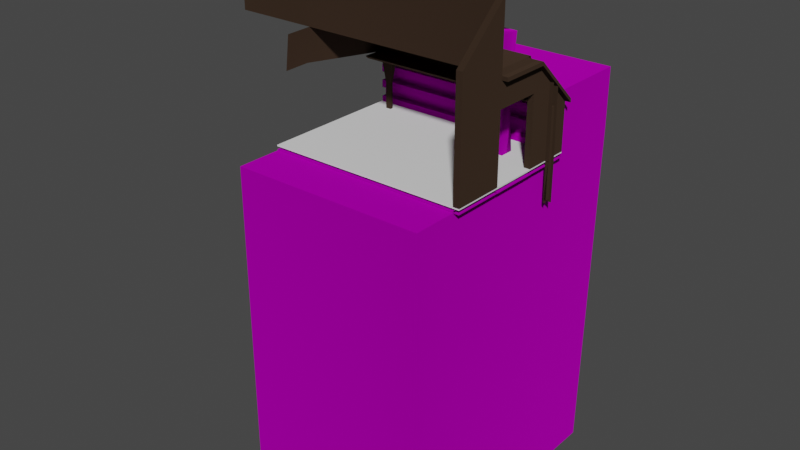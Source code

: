 # Source: FarmOut.blend  (saved by Blender 3.4.6; exported with 4.5.12 LTS)
import bpy
from mathutils import Matrix  # noqa: F401  (used for matrix-valued properties, if any)

bpy.ops.wm.read_factory_settings(use_empty=True)
scene = bpy.context.scene
scene.name = 'Scene'

# ---- collections
col_collection = bpy.data.collections.new('Collection'); scene.collection.children.link(col_collection)

# ---- images (referenced by path relative to the original .blend; pixels are not part of the script)
import os
ASSET_DIR = os.environ.get("B2B_ASSET_DIR", "")  # directory of the original .blend (textures are referenced by path, not embedded)
HERE = os.path.dirname(os.path.abspath(__file__))  # packed textures are extracted next to this script under _unpacked/

def load_image(name, relpath, width, height, colorspace="sRGB"):
    """Load a texture the original file referenced (path relative to the .blend, or extracted next to this script)."""
    p = next((c for c in (os.path.join(HERE, relpath), os.path.join(ASSET_DIR, relpath)) if relpath and os.path.exists(c)), "")
    if p:
        img = bpy.data.images.load(p, check_existing=True)
        img.name = name
    else:  # same state as the original file: an image datablock whose file is absent (Cycles renders it pink)
        img = bpy.data.images.new(name, width, height)
        img.source = "FILE"
        img.filepath = "//" + (relpath or name)
    img.colorspace_settings.name = colorspace
    return img
img_brick_wall_texture_jpg = load_image('brick-wall-texture.jpg', 'brick-wall-texture.jpg', 1024, 1024, 'sRGB')
img_img_4002_jpg = load_image('IMG_4002.JPG', 'IMG_4002.JPG', 1024, 1024, 'sRGB')
img_img_4002_jpg_001 = load_image('IMG_4002.JPG.001', 'IMG_4002.JPG', 1024, 1024, 'sRGB')

# ---- materials (node trees are filled in below, after node groups)
mat_material_002 = bpy.data.materials.new('Material.002')
mat_material_002.use_transparent_shadow = False
mat_material = bpy.data.materials.new('Material')
mat_material.alpha_threshold = 0.0
mat_material.use_transparent_shadow = False
mat_material.roughness = 0.5
mat_material.line_color = (0.0, 0.0, 0.0, 1.0)
mat_material_001 = bpy.data.materials.new('Material.001')
mat_material_001.use_transparent_shadow = False
mat_material_003 = bpy.data.materials.new('Material.003')
mat_material_003.use_transparent_shadow = False

# ---- material node trees
mat_material_002.use_nodes = True; mat_material_002.node_tree.nodes.clear()
_N = mat_material_002.node_tree.nodes; _L = mat_material_002.node_tree.links
n0 = _N.new('ShaderNodeOutputMaterial'); n0.name = 'Material Output'; n0.location = (300, 300)
n1 = _N.new('ShaderNodeTexImage'); n1.name = 'Image Texture'; n1.location = (-300, 420)
n1.image = img_brick_wall_texture_jpg
n1.projection_blend = 1.0
n2 = _N.new('ShaderNodeBsdfPrincipled'); n2.name = 'Principled BSDF'; n2.location = (-137, 267)
n2.distribution = 'GGX'
n2.subsurface_method = 'RANDOM_WALK_SKIN'
n2.inputs[1].default_value = 1.0
n2.inputs[2].default_value = 1.0
n2.inputs[3].default_value = 1.45
n2.inputs[11].default_value = 1.01
n2.inputs[13].default_value = 1.0
n2.inputs[27].default_value = (0.0, 0.0, 0.0, 1.0)
n2.inputs[28].default_value = 1.0
_L.new(n2.outputs[0], n0.inputs[0])
_L.new(n1.outputs[0], n2.inputs[0])
n0.is_active_output = True
mat_material.use_nodes = True; mat_material.node_tree.nodes.clear()
_N = mat_material.node_tree.nodes; _L = mat_material.node_tree.links
n0 = _N.new('ShaderNodeOutputMaterial'); n0.name = 'Material Output'; n0.location = (300, 300)
n1 = _N.new('ShaderNodeBsdfPrincipled'); n1.name = 'Principled BSDF'; n1.location = (10, 300)
n1.distribution = 'GGX'
n1.subsurface_method = 'RANDOM_WALK_SKIN'
n1.inputs[0].default_value = (0.1118, 0.07003, 0.04626, 1.0)
n1.inputs[1].default_value = 1.0
n1.inputs[2].default_value = 1.0
n1.inputs[3].default_value = 1.45
n1.inputs[13].default_value = 1.0
n1.inputs[27].default_value = (0.0, 0.0, 0.0, 1.0)
n1.inputs[28].default_value = 1.0
_L.new(n1.outputs[0], n0.inputs[0])
n0.is_active_output = True
mat_material_001.use_nodes = True; mat_material_001.node_tree.nodes.clear()
_N = mat_material_001.node_tree.nodes; _L = mat_material_001.node_tree.links
n0 = _N.new('ShaderNodeBsdfPrincipled'); n0.name = 'Principled BSDF'; n0.location = (10, 300)
n0.distribution = 'GGX'
n0.subsurface_method = 'RANDOM_WALK_SKIN'
n0.inputs[1].default_value = 1.0
n0.inputs[2].default_value = 1.0
n0.inputs[3].default_value = 1.45
n0.inputs[13].default_value = 0.0
n0.inputs[27].default_value = (0.0, 0.0, 0.0, 1.0)
n0.inputs[28].default_value = 1.0
n1 = _N.new('ShaderNodeOutputMaterial'); n1.name = 'Material Output'; n1.location = (300, 300)
n2 = _N.new('ShaderNodeTexImage'); n2.name = 'Image Texture'; n2.location = (-321, 183)
n2.image = img_img_4002_jpg
_L.new(n0.outputs[0], n1.inputs[0])
_L.new(n2.outputs[0], n0.inputs[0])
n1.is_active_output = True
mat_material_003.use_nodes = True; mat_material_003.node_tree.nodes.clear()
_N = mat_material_003.node_tree.nodes; _L = mat_material_003.node_tree.links
n0 = _N.new('ShaderNodeBsdfPrincipled'); n0.name = 'Principled BSDF'; n0.location = (10, 300)
n0.distribution = 'GGX'
n0.subsurface_method = 'RANDOM_WALK_SKIN'
n0.inputs[1].default_value = 1.0
n0.inputs[2].default_value = 1.0
n0.inputs[3].default_value = 1.45
n0.inputs[13].default_value = 0.0
n0.inputs[27].default_value = (0.0, 0.0, 0.0, 1.0)
n0.inputs[28].default_value = 1.0
n1 = _N.new('ShaderNodeOutputMaterial'); n1.name = 'Material Output'; n1.location = (300, 300)
n2 = _N.new('ShaderNodeTexImage'); n2.name = 'Image Texture'; n2.location = (-321, 183)
n2.image = img_img_4002_jpg_001
_L.new(n0.outputs[0], n1.inputs[0])
_L.new(n2.outputs[0], n0.inputs[0])
n1.is_active_output = True

# ---- world
world_world = bpy.data.worlds.new('World'); scene.world = world_world
world_world.use_nodes = True; world_world.node_tree.nodes.clear()
_N = world_world.node_tree.nodes; _L = world_world.node_tree.links
n0 = _N.new('ShaderNodeOutputWorld'); n0.name = 'World Output'; n0.location = (300, 300)
n1 = _N.new('ShaderNodeBackground'); n1.name = 'Background'; n1.location = (10, 300)
n1.inputs[0].default_value = (0.05088, 0.05088, 0.05088, 1.0)
_L.new(n1.outputs[0], n0.inputs[0])
n0.is_active_output = True
world_world.color = (0.05088, 0.05088, 0.05088)
world_world.use_sun_shadow = False
world_world.sun_shadow_jitter_overblur = 0.0

# ---- meshes
me_cube_001 = bpy.data.meshes.new('Cube.001')
me_cube_001.from_pydata([(-4.476, -0.03029, 2.313), (-4.476, 0.03029, 2.313), (-4.476, -0.03029, -4.476), (-4.476, 0.03029, -4.476), (4.476, -0.03029, 2.313), (4.476, 0.03029, 2.313), (4.476, -0.03029, -4.476), (4.476, 0.03029, -4.476), (-4.476, 0.03029, -4.654), (-4.476, -0.03029, -4.654), (4.476, -0.03029, -4.654), (4.476, 0.03029, -4.654), (4.476, 0.03029, -0.04868), (4.476, -0.03029, -0.04766), (4.476, 0.03029, -2.209), (4.476, -0.03029, -2.209), (4.757, 0.03029, -4.476), (4.757, -0.03029, -4.476), (4.757, -0.03029, -2.209), (4.757, 0.03029, -0.04868), (4.757, 0.03029, 2.313), (4.757, -0.03029, 2.313), (4.757, -0.03029, -0.04766), (4.757, 0.03029, -2.209), (4.766, 0.03029, -2.209), (4.766, 0.03029, -0.04868), (4.766, -0.03029, -0.04766), (4.766, -0.03029, -2.209)], [], [(0, 1, 3, 2), (7, 6, 10, 11), (4, 5, 1, 0), (2, 6, 15, 13, 4, 0), (7, 3, 1, 5, 12, 14), (9, 8, 11, 10), (6, 2, 9, 10), (2, 3, 8, 9), (13, 12, 19, 22), (13, 15, 27, 26), (17, 16, 23, 18), (22, 19, 20, 21), (6, 7, 16, 17), (14, 15, 18, 23), (5, 4, 21, 20), (4, 13, 22, 21), (15, 6, 17, 18), (27, 24, 25, 26), (12, 13, 26, 25), (14, 12, 25, 24), (15, 14, 24, 27)])
_uv = me_cube_001.uv_layers.new(name='UVMap')
_uv.uv.foreach_set('vector', [-3.728, 1.522, -3.715, -0.5892, -1.604, -0.5753, -1.618, 1.535, 0.5068, -0.5615, 0.493, 1.549, 0.493, 1.549, 0.5068, -0.5615, 2.604, 1.563, 2.618, -0.5476, 4.728, -0.5337, 4.714, 1.577, 0.4791, 3.66, 0.493, 1.549, 1.198, 1.554, 1.87, 1.558, 2.604, 1.563, 2.59, 3.674, 0.5068, -0.5615, 0.5207, -2.672, 2.631, -2.658, 2.618, -0.5476, 1.883, -0.5524, 1.211, -0.5568, -1.618, 1.535, -1.604, -0.5753, 0.5068, -0.5615, 0.493, 1.549, 0.493, 1.549, 0.4791, 3.66, 0.4791, 3.66, 0.493, 1.549, -1.618, 1.535, -1.604, -0.5753, -1.604, -0.5753, -1.618, 1.535, 1.87, 1.558, 1.883, -0.5524, 1.883, -0.5524, 1.87, 1.558, 1.87, 1.558, 1.198, 1.554, 1.198, 1.554, 1.87, 1.558, 0.493, 1.549, 0.5068, -0.5615, 1.211, -0.5568, 1.198, 1.554, 1.87, 1.558, 1.883, -0.5524, 2.618, -0.5476, 2.604, 1.563, 0.493, 1.549, 0.5068, -0.5615, 0.5068, -0.5615, 0.493, 1.549, 1.211, -0.5568, 1.198, 1.554, 1.198, 1.554, 1.211, -0.5568, 2.618, -0.5476, 2.604, 1.563, 2.604, 1.563, 2.618, -0.5476, 2.604, 1.563, 1.87, 1.558, 1.87, 1.558, 2.604, 1.563, 1.198, 1.554, 0.493, 1.549, 0.493, 1.549, 1.198, 1.554, 1.198, 1.554, 1.211, -0.5568, 1.883, -0.5524, 1.87, 1.558, 1.883, -0.5524, 1.87, 1.558, 1.87, 1.558, 1.883, -0.5524, 1.211, -0.5568, 1.883, -0.5524, 1.883, -0.5524, 1.211, -0.5568, 1.198, 1.554, 1.211, -0.5568, 1.211, -0.5568, 1.198, 1.554])
me_cube_001.update()
me_cube_002 = bpy.data.meshes.new('Cube.002')
me_cube_002.from_pydata([(2.523, -0.1628, -2.6), (2.523, 5.002, -2.6), (2.523, -0.1628, -3.253), (2.523, 5.002, -3.253), (3.176, -0.1628, -2.6), (3.176, 5.002, -2.6), (3.176, -0.1628, -3.253), (3.176, 5.002, -3.253), (2.646, 2.42, -2.724), (2.646, 2.42, -3.13), (3.052, 2.42, -3.13), (3.052, 2.42, -2.724)], [], [(8, 1, 3, 9), (9, 3, 7, 10), (10, 7, 5, 11), (11, 5, 1, 8), (2, 6, 4, 0), (7, 3, 1, 5), (4, 11, 8, 0), (6, 10, 11, 4), (2, 9, 10, 6), (0, 8, 9, 2)])
me_cube_002.polygons.foreach_set('use_smooth', [True] * 10)
_uv = me_cube_002.uv_layers.new(name='UVMap')
_uv.uv.foreach_set('vector', [1.667, 0.484, 1.669, 1.143, 1.085, 1.147, 1.083, 0.4881, 1.083, 0.4881, 1.085, 1.147, 0.5021, 1.151, 0.5001, 0.4921, 0.5001, 0.4921, 0.5021, 1.151, -0.08107, 1.155, -0.08311, 0.4962, -0.08311, 0.4962, -0.08107, 1.155, -0.6643, 1.159, -0.6663, 0.5003, 0.494, -1.484, 0.4981, -0.1664, -0.08514, -0.1624, -0.08921, -1.48, 0.5021, 1.151, 0.5062, 2.468, -0.07701, 2.472, -0.08107, 1.155, -0.08514, -0.1624, -0.08311, 0.4962, -0.6663, 0.5003, -0.6684, -0.1583, 0.4981, -0.1664, 0.5001, 0.4921, -0.08311, 0.4962, -0.08514, -0.1624, 1.081, -0.1705, 1.083, 0.4881, 0.5001, 0.4921, 0.4981, -0.1664, 1.665, -0.1746, 1.667, 0.484, 1.083, 0.4881, 1.081, -0.1705])
me_cube_002.materials.append(mat_material_002)
me_cube_002.update()
me_cube_003 = bpy.data.meshes.new('Cube.003')
me_cube_003.from_pydata([(4.476, 0.03029, 2.313), (4.476, 0.03029, -4.476), (-4.476, 4.463, -2.113), (4.23, 4.463, -2.113), (-4.476, 4.463, -2.291), (4.476, 4.463, -2.291), (4.476, 0.03029, -0.04868), (4.476, 0.03029, -2.209), (4.757, 0.03029, -4.476), (4.757, 0.03029, -0.04868), (4.757, 0.03029, 2.313), (4.757, 0.03029, -2.209), (4.476, 7.341, -0.04868), (4.476, 5.2, 2.313), (4.476, 4.41, -2.324), (4.23, 4.41, -2.209), (4.757, 7.341, -0.04868), (4.757, 5.2, 2.313), (4.757, 4.41, -2.324), (4.757, 4.41, -2.209), (-4.476, 2.246, -4.476), (-4.476, 2.246, -4.654), (4.476, 2.246, -4.654), (4.476, 2.246, -4.476), (4.757, 2.22, -2.209), (4.476, 2.22, -2.209), (4.476, 2.348, -4.476), (4.757, 2.348, -4.476), (4.476, 2.22, 2.313), (4.476, 2.22, -0.04868), (4.757, 2.22, 2.313), (4.757, 2.22, -0.04868), (-4.476, 4.525, -2.113), (4.476, 4.525, -2.113), (-4.476, 4.525, -2.291), (4.476, 4.525, -2.291), (-4.476, 4.463, 0.008725), (4.23, 4.463, 0.008725), (-4.476, 4.525, 0.008725), (4.476, 4.525, 0.008725), (4.476, 3.129, -2.209), (4.757, 3.131, -2.209), (4.757, 4.41, -0.05004), (4.23, 4.41, -0.05004), (4.757, 3.131, -0.05004), (4.476, 3.129, -0.05004), (-4.476, 3.355, -3.295), (4.476, 3.355, -3.473), (-4.476, 3.355, -3.473), (4.476, 3.355, -3.295), (-4.476, 2.8, -4.063), (4.476, 2.8, -3.885), (-4.476, 2.8, -3.885), (4.476, 2.8, -4.063), (-4.476, 2.523, -4.359), (4.476, 2.523, -4.181), (-4.476, 2.523, -4.181), (4.476, 2.523, -4.359), (-4.476, 2.385, -4.506), (4.476, 2.385, -4.328), (-4.476, 2.385, -4.328), (4.476, 2.385, -4.506), (4.476, 2.385, -3.152), (4.476, 2.246, -3.299), (-4.476, 2.246, -3.299), (-4.476, 2.385, -3.152), (-4.476, 2.246, -3.888), (-4.476, 2.385, -3.74), (4.476, 2.246, -3.888), (4.476, 2.385, -3.74), (-4.476, 2.246, -3.593), (4.476, 2.246, -3.593), (4.476, 2.385, -3.446), (-4.476, 2.385, -3.446), (0.0, 4.463, -2.113), (0.0, 4.463, -2.291), (0.0, 2.246, -4.654), (0.0, 2.246, -4.476), (0.0, 4.525, -2.113), (0.0, 4.525, -2.291), (0.0, 4.463, 0.008725), (0.0, 4.525, 0.008725), (0.0, 3.355, -3.473), (0.0, 3.355, -3.295), (0.0, 2.8, -3.885), (0.0, 2.8, -4.063), (0.0, 2.523, -4.359), (0.0, 2.523, -4.181), (0.0, 2.385, -4.328), (0.0, 2.385, -4.506), (0.0, 2.246, -3.299), (0.0, 2.385, -3.152), (0.0, 2.385, -3.74), (0.0, 2.246, -3.888), (0.0, 2.385, -3.446), (0.0, 2.246, -3.593), (-2.238, 2.246, -4.476), (-2.238, 3.355, -3.295), (-2.238, 2.8, -3.885), (-2.238, 2.523, -4.181), (-2.238, 2.385, -4.328), (-2.238, 2.246, -3.299), (-2.238, 2.385, -3.152), (-2.238, 2.246, -3.888), (-2.238, 2.246, -3.593), (-2.238, 4.463, -2.113), (-2.238, 4.463, -2.291), (-2.238, 2.246, -4.654), (-2.238, 4.525, -2.113), (-2.238, 4.525, -2.291), (-2.238, 4.463, 0.008725), (-2.238, 4.525, 0.008725), (-2.238, 3.355, -3.473), (-2.238, 2.8, -4.063), (-2.238, 2.523, -4.359), (-2.238, 2.385, -4.506), (-2.238, 2.385, -3.74), (-2.238, 2.385, -3.446), (-3.367, 2.246, -4.476), (-3.367, 3.355, -3.295), (-3.367, 2.8, -3.885), (-3.367, 2.523, -4.181), (-3.367, 2.385, -4.328), (-3.367, 2.246, -3.299), (-3.367, 2.385, -3.152), (-3.367, 2.246, -3.888), (-3.367, 2.246, -3.593), (-3.367, 4.463, -2.113), (-3.367, 4.463, -2.291), (-3.367, 2.246, -4.654), (-3.367, 4.525, -2.113), (-3.367, 4.525, -2.291), (-3.367, 4.463, 0.008725), (-3.367, 4.525, 0.008725), (-3.367, 3.355, -3.473), (-3.367, 2.8, -4.063), (-3.367, 2.523, -4.359), (-3.367, 2.385, -4.506), (-3.367, 2.385, -3.74), (-3.367, 2.385, -3.446), (-3.921, 2.246, -4.476), (-3.921, 3.355, -3.295), (-3.921, 2.8, -3.885), (-3.921, 2.523, -4.181), (-3.921, 2.385, -4.328), (-3.921, 2.246, -3.299), (-3.921, 2.385, -3.152), (-3.921, 2.246, -3.888), (-3.921, 2.246, -3.593), (-3.921, 4.463, -2.113), (-3.921, 4.463, -2.291), (-3.921, 2.246, -4.654), (-3.921, 4.525, -2.113), (-3.921, 4.525, -2.291), (-3.921, 4.463, 0.008725), (-3.921, 4.525, 0.008725), (-3.921, 3.355, -3.473), (-3.921, 2.8, -4.063), (-3.921, 2.523, -4.359), (-3.921, 2.385, -4.506), (-3.921, 2.385, -3.74), (-3.921, 2.385, -3.446), (-3.517, 1.224, -3.808), (-3.517, 1.224, -3.673), (-3.771, 1.224, -3.808), (-3.771, 1.224, -3.673), (-3.517, -0.0109, -3.808), (-3.517, -0.0109, -3.673), (-3.771, -0.0109, -3.808), (-3.771, -0.0109, -3.673), (0.0, 4.463, 0.2006), (4.23, 4.463, 0.2006), (0.0, 4.525, 0.2006), (4.476, 4.525, 0.2006), (-4.476, 4.525, 0.2006), (-4.476, 4.463, 0.2006), (-2.238, 4.463, 0.2006), (-2.238, 4.525, 0.2006), (-3.367, 4.463, 0.2006), (-3.367, 4.525, 0.2006), (-3.921, 4.463, 0.2006), (-3.921, 4.525, 0.2006), (0.0, 7.192, 0.008725), (4.476, 7.192, 0.008725), (-2.238, 7.192, 0.008725), (-3.921, 7.192, 0.2006), (-3.921, 7.192, 0.008725), (-3.367, 7.192, 0.008725), (-4.476, 7.192, 0.008725), (-4.476, 7.192, 0.2006), (0.0, 7.192, 0.2006), (4.476, 7.192, 0.2006), (-2.238, 7.192, 0.2006), (-3.367, 7.192, 0.2006), (-8.216, 4.463, -2.291), (-8.216, 4.463, -2.113), (-8.216, 3.355, -3.295), (-8.216, 4.525, -2.291), (-8.216, 4.525, -2.113), (-8.216, 4.525, 0.008725), (-8.216, 4.463, 0.008725), (-8.216, 3.355, -3.473), (-8.216, 4.525, 0.2006), (-8.216, 4.463, 0.2006), (-8.216, 7.192, 0.2006), (-8.216, 7.192, 0.008725), (-4.476, 2.286, -4.513), (-4.476, 2.995, 0.3859), (-4.476, 4.439, 1.407), (-4.476, 2.971, 1.592), (5.014, 4.41, -2.324), (5.014, 4.41, -2.209), (5.014, 2.348, -4.476), (5.014, 4.41, -0.05004), (5.014, 4.242, -2.324), (5.014, 4.242, -2.209), (5.014, 2.18, -4.476), (5.014, 4.242, -0.05004), (4.752, 4.242, -2.324), (4.752, 4.242, -2.209), (4.752, 2.18, -4.476), (4.752, 4.242, -0.05004), (5.014, 3.137, -3.477), (5.014, 3.334, -3.272), (5.014, 3.308, -3.474), (5.014, 3.504, -3.269), (4.757, 2.292, -3.493), (4.757, 2.281, -3.259), (4.757, 0.03029, -3.535), (4.757, 0.03029, -3.29), (4.997, 2.292, -3.493), (4.928, 2.281, -3.259), (4.997, 0.03029, -3.535), (4.928, 0.03029, -3.29), (4.757, 3.337, -3.493), (4.757, 3.325, -3.286), (4.997, 3.337, -3.493), (4.928, 3.325, -3.286), (4.882, 2.292, -3.493), (4.882, 2.281, -3.286), (4.882, 0.03029, -3.535), (4.882, 0.03029, -3.318), (4.757, -1.7, -3.535), (4.757, -1.7, -3.318), (4.882, -1.7, -3.535), (4.882, -1.7, -3.318), (4.757, -1.811, -3.535), (4.757, -1.811, -3.318), (4.997, -1.811, -3.535), (4.882, -1.811, -3.318)], [(12, 42), (16, 39)], [(25, 24, 41, 40), (3, 5, 35, 33), (49, 47, 5, 3), (83, 49, 3, 74), (156, 48, 4, 150), (29, 28, 13, 12), (12, 13, 17, 16), (14, 15, 19, 18), (28, 30, 17, 13), (31, 29, 12, 16), (26, 25, 40, 15, 14), (24, 227, 226, 27, 18, 19, 41), (30, 31, 16, 17), (27, 26, 14, 18), (8, 1, 26, 27), (11, 229, 227, 24), (1, 7, 25, 26), (7, 11, 24, 25), (10, 9, 31, 30), (9, 6, 29, 31), (0, 10, 30, 28), (6, 0, 28, 29), (78, 33, 35, 79), (74, 3, 37, 80), (36, 175, 203, 200), (150, 4, 34, 153), (179, 177, 192, 193), (3, 33, 39, 37), (2, 36, 200, 195), (152, 32, 38, 155), (19, 15, 43, 42), (45, 44, 42, 43), (40, 41, 44, 45), (15, 40, 45, 43), (41, 19, 42, 44), (43, 37, 3, 15), (42, 39, 33, 19), (15, 33, 19), (12, 39, 42, 16), (157, 50, 48, 156), (84, 51, 49, 83), (51, 53, 47, 49), (46, 2, 195, 196), (55, 57, 53, 51), (87, 55, 51, 84), (158, 54, 50, 157), (159, 58, 54, 158), (88, 59, 55, 87), (59, 61, 57, 55), (189, 188, 205, 204), (174, 189, 204, 202), (23, 22, 61, 59), (73, 70, 64, 65), (151, 21, 58, 159), (90, 63, 62, 91), (95, 71, 63, 90), (71, 72, 62, 63), (161, 73, 65, 146), (144, 60, 67, 160), (23, 59, 69, 68), (77, 23, 68, 93), (60, 20, 66, 67), (160, 67, 73, 161), (68, 69, 72, 71), (93, 68, 71, 95), (67, 66, 70, 73), (103, 93, 95, 104), (69, 92, 94, 72), (96, 77, 93, 103), (59, 88, 92, 69), (72, 94, 91, 62), (104, 95, 90, 101), (101, 90, 91, 102), (22, 76, 89, 61), (100, 88, 87, 99), (61, 89, 86, 57), (57, 86, 85, 53), (99, 87, 84, 98), (98, 84, 83, 97), (53, 85, 82, 47), (33, 78, 81, 39), (172, 173, 191, 190), (5, 75, 79, 35), (105, 74, 80, 110), (108, 78, 79, 109), (47, 82, 75, 5), (97, 83, 74, 105), (119, 97, 105, 127), (130, 108, 109, 131), (127, 105, 110, 132), (154, 132, 178, 180), (120, 98, 97, 119), (121, 99, 98, 120), (122, 100, 99, 121), (123, 101, 102, 124), (126, 104, 101, 123), (118, 96, 103, 125), (125, 103, 104, 126), (92, 116, 117, 94), (88, 100, 116, 92), (94, 117, 102, 91), (76, 107, 115, 89), (89, 115, 114, 86), (86, 114, 113, 85), (85, 113, 112, 82), (78, 108, 111, 81), (75, 106, 109, 79), (82, 112, 106, 75), (126, 148, 165, 163), (140, 118, 125, 147), (148, 126, 123, 145), (145, 123, 124, 146), (144, 122, 121, 143), (143, 121, 120, 142), (142, 120, 119, 141), (39, 81, 182, 183), (149, 127, 132, 154), (152, 130, 131, 153), (141, 119, 127, 149), (116, 138, 139, 117), (100, 122, 138, 116), (117, 139, 124, 102), (107, 129, 137, 115), (115, 137, 136, 114), (114, 136, 135, 113), (113, 135, 134, 112), (108, 130, 133, 111), (106, 128, 131, 109), (112, 134, 128, 106), (46, 141, 149, 2), (32, 152, 153, 34), (2, 149, 154, 36), (80, 37, 171, 170), (52, 142, 141, 46), (56, 143, 142, 52), (60, 144, 143, 56), (64, 145, 146, 65), (70, 148, 145, 64), (20, 140, 147, 66), (66, 147, 148, 70), (138, 160, 161, 139), (122, 144, 160, 138), (139, 161, 146, 124), (129, 151, 159, 137), (137, 159, 158, 136), (136, 158, 157, 135), (135, 157, 156, 134), (130, 152, 155, 133), (128, 150, 153, 131), (134, 156, 150, 128), (165, 164, 168, 169), (147, 125, 162, 164), (125, 126, 163, 162), (148, 147, 164, 165), (168, 166, 167, 169), (164, 162, 166, 168), (163, 165, 169, 167), (162, 163, 167, 166), (170, 171, 173, 172), (176, 170, 172, 177), (178, 176, 177, 179), (180, 178, 179, 181), (175, 180, 181, 174), (132, 110, 176, 178), (110, 80, 170, 176), (37, 39, 173, 171), (36, 154, 180, 175), (181, 179, 193, 185), (174, 181, 185, 189), (32, 34, 197, 198), (187, 186, 185, 193), (183, 182, 190, 191), (186, 188, 189, 185), (184, 187, 193, 192), (182, 184, 192, 190), (133, 155, 186, 187), (177, 172, 190, 192), (173, 39, 183, 191), (111, 133, 187, 184), (81, 111, 184, 182), (155, 38, 188, 186), (201, 196, 195, 194), (194, 195, 198, 197), (198, 195, 200, 199), (199, 200, 203, 202), (199, 202, 204, 205), (34, 4, 194, 197), (38, 32, 198, 199), (188, 38, 199, 205), (4, 48, 201, 194), (175, 174, 202, 203), (58, 21, 20, 60, 56, 52, 46, 48, 50, 54), (196, 201, 48, 46), (52, 46, 2, 36, 175, 60, 56), (60, 175, 207, 206), (207, 175, 208, 209), (42, 19, 211, 213), (27, 18, 210, 225, 224, 212), (19, 18, 210, 211), (213, 217, 215, 211), (212, 224, 222, 216), (211, 215, 214, 210), (217, 221, 219, 215), (216, 222, 223, 214, 218, 220), (215, 219, 218, 214), (213, 42, 221, 217), (212, 216, 220, 27), (222, 224, 225, 223), (223, 225, 210, 214), (228, 226, 238, 240), (226, 228, 8, 27), (228, 232, 230, 226), (229, 233, 231, 227), (231, 237, 235, 227), (230, 236, 234, 226), (239, 241, 240, 238), (241, 229, 243, 245), (226, 227, 239, 238), (227, 229, 241, 239), (243, 242, 244, 245), (229, 228, 242, 243), (228, 240, 244, 242), (240, 241, 245, 244), (241, 229, 247, 249), (228, 246, 248, 232)])
_uv = me_cube_003.uv_layers.new(name='UVMap')
_uv.uv.foreach_set('vector', [0.8017, 0.5575, 0.8017, 0.5575, 0.8017, 0.5575, 0.8017, 0.5575, 0.4807, 0.5554, 0.4807, 0.5554, 0.4807, 0.5554, 0.4807, 0.5554, 0.4807, 0.5554, 0.4807, 0.5554, 0.4807, 0.5554, 0.4807, 0.5554, 0.4838, 0.07453, 0.4807, 0.5554, 0.4807, 0.5554, 0.4838, 0.07453, -0.4215, 0.5495, -0.4811, 0.5491, -0.4811, 0.5491, -0.4215, 0.5495, 1.108, 0.5595, 1.442, 0.5617, 1.442, 0.5617, 1.108, 0.5595, 1.108, 0.5595, 1.442, 0.5617, 1.442, 0.5617, 1.108, 0.5595, 0.4807, 0.5554, 0.8017, 0.5575, 0.8017, 0.5575, 0.4807, 0.5554, 1.442, 0.5617, 1.442, 0.5617, 1.442, 0.5617, 1.442, 0.5617, 1.108, 0.5595, 1.108, 0.5595, 1.108, 0.5595, 1.108, 0.5595, 0.4807, 0.5554, 0.8017, 0.5575, 0.8017, 0.5575, 0.8017, 0.5575, 0.4807, 0.5554, 0.8017, 0.5575, 0.6492, 0.5565, 0.62, 0.5563, 0.4807, 0.5554, 0.4807, 0.5554, 0.8017, 0.5575, 0.8017, 0.5575, 1.442, 0.5617, 1.108, 0.5595, 1.108, 0.5595, 1.442, 0.5617, 0.4807, 0.5554, 0.4807, 0.5554, 0.4807, 0.5554, 0.4807, 0.5554, 0.4807, 0.5554, 0.4807, 0.5554, 0.4807, 0.5554, 0.4807, 0.5554, 0.8017, 0.5575, 0.6448, 0.5565, 0.6492, 0.5565, 0.8017, 0.5575, 0.4807, 0.5554, 0.8017, 0.5575, 0.8017, 0.5575, 0.4807, 0.5554, 0.8017, 0.5575, 0.8017, 0.5575, 0.8017, 0.5575, 0.8017, 0.5575, 1.442, 0.5617, 1.108, 0.5595, 1.108, 0.5595, 1.442, 0.5617, 1.108, 0.5595, 1.108, 0.5595, 1.108, 0.5595, 1.108, 0.5595, 1.442, 0.5617, 1.442, 0.5617, 1.442, 0.5617, 1.442, 0.5617, 1.108, 0.5595, 1.442, 0.5617, 1.442, 0.5617, 1.108, 0.5595, 0.4838, 0.07453, 0.4807, 0.5554, 0.4807, 0.5554, 0.4838, 0.07453, 0.4838, 0.07453, 0.4807, 0.5554, 0.4807, 0.5554, 0.4838, 0.07453, 0.487, -0.4063, 0.487, -0.4063, 0.487, -0.4063, 0.487, -0.4063, -0.4215, 0.5495, -0.4811, 0.5491, -0.4811, 0.5491, -0.4215, 0.5495, 0.4862, -0.2872, 0.4854, -0.1659, 0.4854, -0.1659, 0.4862, -0.2872, 0.4807, 0.5554, 0.4807, 0.5554, 0.4807, 0.5554, 0.4807, 0.5554, 0.487, -0.4063, 0.487, -0.4063, 0.487, -0.4063, 0.487, -0.4063, 0.4866, -0.3468, 0.487, -0.4063, 0.487, -0.4063, 0.4866, -0.3468, 0.8017, 0.5575, 0.8017, 0.5575, 0.8017, 0.5575, 0.8017, 0.5575, 0.8017, 0.5575, 0.8017, 0.5575, 0.8017, 0.5575, 0.8017, 0.5575, 0.8017, 0.5575, 0.8017, 0.5575, 0.8017, 0.5575, 0.8017, 0.5575, 0.8017, 0.5575, 0.8017, 0.5575, 0.8017, 0.5575, 0.8017, 0.5575, 0.8017, 0.5575, 0.8017, 0.5575, 0.8017, 0.5575, 0.8017, 0.5575, 0.8017, 0.5575, 0.4807, 0.5554, 0.4807, 0.5554, 0.8017, 0.5575, 0.8017, 0.5575, 0.4807, 0.5554, 0.4807, 0.5554, 0.8017, 0.5575, 0.8017, 0.5575, 0.4807, 0.5554, 0.8017, 0.5575, 1.108, 0.5595, 0.4807, 0.5554, 0.8017, 0.5575, 1.108, 0.5595, -0.4215, 0.5495, -0.4811, 0.5491, -0.4811, 0.5491, -0.4215, 0.5495, 0.4838, 0.07453, 0.4807, 0.5554, 0.4807, 0.5554, 0.4838, 0.07453, 0.4807, 0.5554, 0.4807, 0.5554, 0.4807, 0.5554, 0.4807, 0.5554, 0.487, -0.4063, 0.487, -0.4063, 0.487, -0.4063, 0.487, -0.4063, 0.4807, 0.5554, 0.4807, 0.5554, 0.4807, 0.5554, 0.4807, 0.5554, 0.4838, 0.07453, 0.4807, 0.5554, 0.4807, 0.5554, 0.4838, 0.07453, -0.4215, 0.5495, -0.4811, 0.5491, -0.4811, 0.5491, -0.4215, 0.5495, -0.4215, 0.5495, -0.4811, 0.5491, -0.4811, 0.5491, -0.4215, 0.5495, 0.4838, 0.07453, 0.4807, 0.5554, 0.4807, 0.5554, 0.4838, 0.07453, 0.4807, 0.5554, 0.4807, 0.5554, 0.4807, 0.5554, 0.4807, 0.5554, 0.487, -0.4063, 0.487, -0.4063, 0.487, -0.4063, 0.487, -0.4063, 0.487, -0.4063, 0.487, -0.4063, 0.487, -0.4063, 0.487, -0.4063, 0.4807, 0.5554, 0.4807, 0.5554, 0.4807, 0.5554, 0.4807, 0.5554, -0.4811, 0.5491, -0.4811, 0.5491, -0.4811, 0.5491, -0.4811, 0.5491, -0.4215, 0.5495, -0.4811, 0.5491, -0.4811, 0.5491, -0.4215, 0.5495, 0.4838, 0.07453, 0.4807, 0.5554, 0.4807, 0.5554, 0.4838, 0.07453, 0.0, 0.0, 0.0, 0.0, 0.0, 0.0, 0.0, 0.0, 0.4807, 0.5554, 0.4807, 0.5554, 0.4807, 0.5554, 0.4807, 0.5554, 0.4866, -0.3468, 0.487, -0.4063, 0.487, -0.4063, 0.4866, -0.3468, 0.4866, -0.3468, 0.487, -0.4063, 0.487, -0.4063, 0.4866, -0.3468, 0.4807, 0.5554, 0.4807, 0.5554, 0.4807, 0.5554, 0.4807, 0.5554, 0.0, 0.0, 0.0, 0.0, 0.0, 0.0, 0.0, 0.0, -0.4811, 0.5491, -0.4811, 0.5491, -0.4811, 0.5491, -0.4811, 0.5491, 0.4866, -0.3468, 0.487, -0.4063, 0.487, -0.4063, 0.4866, -0.3468, 0.4807, 0.5554, 0.4807, 0.5554, 0.4807, 0.5554, 0.4807, 0.5554, 0.0, 0.0, 0.0, 0.0, 0.0, 0.0, 0.0, 0.0, -0.4811, 0.5491, -0.4811, 0.5491, -0.4811, 0.5491, -0.4811, 0.5491, 0.0, 0.0, 0.0, 0.0, 0.0, 0.0, 0.0, 0.0, 0.4807, 0.5554, 0.4838, 0.07453, 0.4838, 0.07453, 0.4807, 0.5554, 0.0, 0.0, 0.0, 0.0, 0.0, 0.0, 0.0, 0.0, 0.4807, 0.5554, 0.4838, 0.07453, 0.4838, 0.07453, 0.4807, 0.5554, 0.4807, 0.5554, 0.4838, 0.07453, 0.4838, 0.07453, 0.4807, 0.5554, 0.0, 0.0, 0.0, 0.0, 0.0, 0.0, 0.0, 0.0, 0.4854, -0.1659, 0.4838, 0.07453, 0.4838, 0.07453, 0.4854, -0.1659, 0.4807, 0.5554, -0.0002013, 0.5522, -0.0002014, 0.5522, 0.4807, 0.5554, 0.4854, -0.1659, 0.4838, 0.07453, 0.4838, 0.07453, 0.4854, -0.1659, 0.4807, 0.5554, -0.0002014, 0.5522, -0.0002013, 0.5522, 0.4807, 0.5554, 0.4807, 0.5554, -0.0002013, 0.5522, -0.0002014, 0.5522, 0.4807, 0.5554, 0.4854, -0.1659, 0.4838, 0.07453, 0.4838, 0.07453, 0.4854, -0.1659, 0.4854, -0.1659, 0.4838, 0.07453, 0.4838, 0.07453, 0.4854, -0.1659, 0.4807, 0.5554, -0.0002014, 0.5522, -0.0002013, 0.5522, 0.4807, 0.5554, 0.4807, 0.5554, 0.4838, 0.07453, 0.4838, 0.07453, 0.4807, 0.5554, 0.4838, 0.07453, 0.4807, 0.5554, 0.4807, 0.5554, 0.4838, 0.07453, 0.4807, 0.5554, -0.0002013, 0.5522, -0.0002013, 0.5522, 0.4807, 0.5554, 0.4854, -0.1659, 0.4838, 0.07453, 0.4838, 0.07453, 0.4854, -0.1659, 0.4854, -0.1659, 0.4838, 0.07453, 0.4838, 0.07453, 0.4854, -0.1659, 0.4807, 0.5554, -0.0002013, 0.5522, -0.0002013, 0.5522, 0.4807, 0.5554, 0.4854, -0.1659, 0.4838, 0.07453, 0.4838, 0.07453, 0.4854, -0.1659, 0.4862, -0.2872, 0.4854, -0.1659, 0.4854, -0.1659, 0.4862, -0.2872, 0.4862, -0.2872, 0.4854, -0.1659, 0.4854, -0.1659, 0.4862, -0.2872, 0.4862, -0.2872, 0.4854, -0.1659, 0.4854, -0.1659, 0.4862, -0.2872, 0.4866, -0.3468, 0.4862, -0.2872, 0.4862, -0.2872, 0.4866, -0.3468, 0.4862, -0.2872, 0.4854, -0.1659, 0.4854, -0.1659, 0.4862, -0.2872, 0.4862, -0.2872, 0.4854, -0.1659, 0.4854, -0.1659, 0.4862, -0.2872, 0.4862, -0.2872, 0.4854, -0.1659, 0.4854, -0.1659, 0.4862, -0.2872, 0.4862, -0.2872, 0.4854, -0.1659, 0.4854, -0.1659, 0.4862, -0.2872, 0.0, 0.0, 0.0, 0.0, 0.0, 0.0, 0.0, 0.0, 0.0, 0.0, 0.0, 0.0, 0.0, 0.0, 0.0, 0.0, 0.0, 0.0, 0.0, 0.0, 0.0, 0.0, 0.0, 0.0, 0.4838, 0.07453, 0.4854, -0.1659, 0.4854, -0.1659, 0.4838, 0.07453, 0.4838, 0.07453, 0.4854, -0.1659, 0.4854, -0.1659, 0.4838, 0.07453, 0.4838, 0.07453, 0.4854, -0.1659, 0.4854, -0.1659, 0.4838, 0.07453, -0.0002013, 0.5522, -0.2406, 0.5507, -0.2406, 0.5507, -0.0002014, 0.5522, -0.0002014, 0.5522, -0.2406, 0.5507, -0.2406, 0.5507, -0.0002013, 0.5522, -0.0002013, 0.5522, -0.2406, 0.5507, -0.2406, 0.5507, -0.0002014, 0.5522, -0.0002014, 0.5522, -0.2406, 0.5507, -0.2406, 0.5507, -0.0002013, 0.5522, 0.4838, 0.07453, 0.4854, -0.1659, 0.4854, -0.1659, 0.4838, 0.07453, -0.0002013, 0.5522, -0.2406, 0.5507, -0.2406, 0.5507, -0.0002013, 0.5522, -0.0002013, 0.5522, -0.2406, 0.5507, -0.2406, 0.5507, -0.0002013, 0.5522, 0.0, 0.0, 0.0, 0.0, 0.0, 0.0, 0.0, 0.0, 0.0, 0.0, 0.0, 0.0, 0.0, 0.0, 0.0, 0.0, 0.0, 0.0, 0.0, 0.0, 0.0, 0.0, 0.0, 0.0, 0.4866, -0.3468, 0.4862, -0.2872, 0.4862, -0.2872, 0.4866, -0.3468, 0.4866, -0.3468, 0.4862, -0.2872, 0.4862, -0.2872, 0.4866, -0.3468, 0.4866, -0.3468, 0.4862, -0.2872, 0.4862, -0.2872, 0.4866, -0.3468, 0.4866, -0.3468, 0.4862, -0.2872, 0.4862, -0.2872, 0.4866, -0.3468, 0.4807, 0.5554, 0.4838, 0.07453, 0.4838, 0.07453, 0.4807, 0.5554, 0.4866, -0.3468, 0.4862, -0.2872, 0.4862, -0.2872, 0.4866, -0.3468, 0.4866, -0.3468, 0.4862, -0.2872, 0.4862, -0.2872, 0.4866, -0.3468, 0.4866, -0.3468, 0.4862, -0.2872, 0.4862, -0.2872, 0.4866, -0.3468, 0.4854, -0.1659, 0.4862, -0.2872, 0.4862, -0.2872, 0.4854, -0.1659, 0.4854, -0.1659, 0.4862, -0.2872, 0.4862, -0.2872, 0.4854, -0.1659, 0.4854, -0.1659, 0.4862, -0.2872, 0.4862, -0.2872, 0.4854, -0.1659, -0.2406, 0.5507, -0.3619, 0.5499, -0.3619, 0.5499, -0.2406, 0.5507, -0.2406, 0.5507, -0.3619, 0.5499, -0.3619, 0.5499, -0.2406, 0.5507, -0.2406, 0.5507, -0.3619, 0.5499, -0.3619, 0.5499, -0.2406, 0.5507, -0.2406, 0.5507, -0.3619, 0.5499, -0.3619, 0.5499, -0.2406, 0.5507, 0.4854, -0.1659, 0.4862, -0.2872, 0.4862, -0.2872, 0.4854, -0.1659, -0.2406, 0.5507, -0.3619, 0.5499, -0.3619, 0.5499, -0.2406, 0.5507, -0.2406, 0.5507, -0.3619, 0.5499, -0.3619, 0.5499, -0.2406, 0.5507, 0.487, -0.4063, 0.4866, -0.3468, 0.4866, -0.3468, 0.487, -0.4063, 0.487, -0.4063, 0.4866, -0.3468, 0.4866, -0.3468, 0.487, -0.4063, 0.487, -0.4063, 0.4866, -0.3468, 0.4866, -0.3468, 0.487, -0.4063, 0.4838, 0.07453, 0.4807, 0.5554, 0.4807, 0.5554, 0.4838, 0.07453, 0.487, -0.4063, 0.4866, -0.3468, 0.4866, -0.3468, 0.487, -0.4063, 0.487, -0.4063, 0.4866, -0.3468, 0.4866, -0.3468, 0.487, -0.4063, 0.487, -0.4063, 0.4866, -0.3468, 0.4866, -0.3468, 0.487, -0.4063, 0.487, -0.4063, 0.4866, -0.3468, 0.4866, -0.3468, 0.487, -0.4063, 0.0, 0.0, 0.0, 0.0, 0.0, 0.0, 0.0, 0.0, 0.0, 0.0, 0.0, 0.0, 0.0, 0.0, 0.0, 0.0, 0.0, 0.0, 0.0, 0.0, 0.0, 0.0, 0.0, 0.0, 0.4862, -0.2872, 0.4866, -0.3468, 0.4866, -0.3468, 0.4862, -0.2872, 0.4862, -0.2872, 0.4866, -0.3468, 0.4866, -0.3468, 0.4862, -0.2872, 0.4862, -0.2872, 0.4866, -0.3468, 0.4866, -0.3468, 0.4862, -0.2872, -0.3619, 0.5499, -0.4215, 0.5495, -0.4215, 0.5495, -0.3619, 0.5499, -0.3619, 0.5499, -0.4215, 0.5495, -0.4215, 0.5495, -0.3619, 0.5499, -0.3619, 0.5499, -0.4215, 0.5495, -0.4215, 0.5495, -0.3619, 0.5499, -0.3619, 0.5499, -0.4215, 0.5495, -0.4215, 0.5495, -0.3619, 0.5499, 0.4862, -0.2872, 0.4866, -0.3468, 0.4866, -0.3468, 0.4862, -0.2872, -0.3619, 0.5499, -0.4215, 0.5495, -0.4215, 0.5495, -0.3619, 0.5499, -0.3619, 0.5499, -0.4215, 0.5495, -0.4215, 0.5495, -0.3619, 0.5499, 0.0, 0.0, 0.0, 0.0, 0.0, 0.0, 0.0, 0.0, 0.0, 0.0, 0.0, 0.0, 0.0, 0.0, 0.0, 0.0, 0.0, 0.0, 0.0, 0.0, 0.0, 0.0, 0.0, 0.0, 0.0, 0.0, 0.0, 0.0, 0.0, 0.0, 0.0, 0.0, 0.0, 0.0, 0.0, 0.0, 0.0, 0.0, 0.0, 0.0, 0.0, 0.0, 0.0, 0.0, 0.0, 0.0, 0.0, 0.0, 0.0, 0.0, 0.0, 0.0, 0.0, 0.0, 0.0, 0.0, 0.0, 0.0, 0.0, 0.0, 0.0, 0.0, 0.0, 0.0, 0.4838, 0.07453, 0.4807, 0.5554, 0.4807, 0.5554, 0.4838, 0.07453, 0.4854, -0.1659, 0.4838, 0.07453, 0.4838, 0.07453, 0.4854, -0.1659, 0.4862, -0.2872, 0.4854, -0.1659, 0.4854, -0.1659, 0.4862, -0.2872, 0.4866, -0.3468, 0.4862, -0.2872, 0.4862, -0.2872, 0.4866, -0.3468, 0.487, -0.4063, 0.4866, -0.3468, 0.4866, -0.3468, 0.487, -0.4063, 0.4862, -0.2872, 0.4854, -0.1659, 0.4854, -0.1659, 0.4862, -0.2872, 0.4854, -0.1659, 0.4838, 0.07453, 0.4838, 0.07453, 0.4854, -0.1659, 0.4807, 0.5554, 0.4807, 0.5554, 0.4807, 0.5554, 0.4807, 0.5554, 0.487, -0.4063, 0.4866, -0.3468, 0.4866, -0.3468, 0.487, -0.4063, 0.4866, -0.3468, 0.4862, -0.2872, 0.4862, -0.2872, 0.4866, -0.3468, 0.487, -0.4063, 0.4866, -0.3468, 0.4866, -0.3468, 0.487, -0.4063, 0.487, -0.4063, 0.487, -0.4063, 0.487, -0.4063, 0.487, -0.4063, 0.4862, -0.2872, 0.4866, -0.3468, 0.4866, -0.3468, 0.4862, -0.2872, 0.4807, 0.5554, 0.4838, 0.07453, 0.4838, 0.07453, 0.4807, 0.5554, 0.4866, -0.3468, 0.487, -0.4063, 0.487, -0.4063, 0.4866, -0.3468, 0.4854, -0.1659, 0.4862, -0.2872, 0.4862, -0.2872, 0.4854, -0.1659, 0.4838, 0.07453, 0.4854, -0.1659, 0.4854, -0.1659, 0.4838, 0.07453, 0.4862, -0.2872, 0.4866, -0.3468, 0.4866, -0.3468, 0.4862, -0.2872, 0.4854, -0.1659, 0.4838, 0.07453, 0.4838, 0.07453, 0.4854, -0.1659, 0.4807, 0.5554, 0.4807, 0.5554, 0.4807, 0.5554, 0.4807, 0.5554, 0.4854, -0.1659, 0.4862, -0.2872, 0.4862, -0.2872, 0.4854, -0.1659, 0.4838, 0.07453, 0.4854, -0.1659, 0.4854, -0.1659, 0.4838, 0.07453, 0.4866, -0.3468, 0.487, -0.4063, 0.487, -0.4063, 0.4866, -0.3468, -0.4811, 0.5491, -0.4811, 0.5491, -0.4811, 0.5491, -0.4811, 0.5491, -0.4811, 0.5491, -0.4811, 0.5491, -0.4811, 0.5491, -0.4811, 0.5491, -0.4811, 0.5491, -0.4811, 0.5491, -0.4811, 0.5491, -0.4811, 0.5491, -0.4811, 0.5491, -0.4811, 0.5491, -0.4811, 0.5491, -0.4811, 0.5491, -0.4811, 0.5491, -0.4811, 0.5491, -0.4811, 0.5491, -0.4811, 0.5491, -0.4811, 0.5491, -0.4811, 0.5491, -0.4811, 0.5491, -0.4811, 0.5491, 0.487, -0.4063, 0.487, -0.4063, 0.487, -0.4063, 0.487, -0.4063, 0.487, -0.4063, 0.487, -0.4063, 0.487, -0.4063, 0.487, -0.4063, -0.4811, 0.5491, -0.4811, 0.5491, -0.4811, 0.5491, -0.4811, 0.5491, 0.487, -0.4063, 0.487, -0.4063, 0.487, -0.4063, 0.487, -0.4063, -0.4811, 0.5491, -0.4811, 0.5491, -0.4811, 0.5491, 0.487, -0.4063, 0.487, -0.4063, 0.487, -0.4063, 0.487, -0.4063, -0.4811, 0.5491, -0.4811, 0.5491, -0.4811, 0.5491, 0.487, -0.4063, -0.4811, 0.5491, -0.4811, 0.5491, 0.487, -0.4063, 0.0, 0.0, 0.0, 0.0, 0.0, 0.0, 0.0, 0.0, 0.0, 0.0, 0.0, 0.0, 0.0, 0.0, 0.0, 0.0, 0.0, 0.0, 0.0, 0.0, 0.0, 0.0, 0.0, 0.0, 0.0, 0.0, 0.0, 0.0, 0.0, 0.0, 0.8017, 0.5575, 0.8017, 0.5575, 0.8017, 0.5575, 0.8017, 0.5575, 0.4807, 0.5554, 0.4807, 0.5554, 0.4807, 0.5554, 0.4807, 0.5554, 0.4807, 0.5554, 0.4807, 0.5554, 0.8017, 0.5575, 0.4807, 0.5554, 0.4807, 0.5554, 0.8017, 0.5575, 0.8017, 0.5575, 0.8017, 0.5575, 0.8017, 0.5575, 0.8017, 0.5575, 0.4807, 0.5554, 0.4807, 0.5554, 0.4807, 0.5554, 0.4807, 0.5554, 0.8017, 0.5575, 0.8017, 0.5575, 0.4807, 0.5554, 0.4807, 0.5554, 0.8017, 0.5575, 0.8017, 0.5575, 0.8017, 0.5575, 0.8017, 0.5575, 0.4807, 0.5554, 0.4807, 0.5554, 0.4807, 0.5554, 0.4807, 0.5554, 0.4807, 0.5554, 0.4807, 0.5554, 0.8017, 0.5575, 0.8017, 0.5575, 0.4807, 0.5554, 0.4807, 0.5554, 0.8017, 0.5575, 0.8017, 0.5575, 0.8017, 0.5575, 0.8017, 0.5575, 0.4807, 0.5554, 0.4807, 0.5554, 0.4807, 0.5554, 0.4807, 0.5554, 0.4807, 0.5554, 0.4807, 0.5554, 0.4807, 0.5554, 0.4807, 0.5554, 0.4807, 0.5554, 0.4807, 0.5554, 0.4807, 0.5554, 0.4807, 0.5554, 0.6139, 0.5563, 0.62, 0.5563, 0.62, 0.5563, 0.6139, 0.5563, 0.62, 0.5563, 0.6139, 0.5563, 0.4807, 0.5554, 0.4807, 0.5554, 0.6139, 0.5563, 0.6139, 0.5563, 0.62, 0.5563, 0.62, 0.5563, 0.6448, 0.5565, 0.6448, 0.5565, 0.6492, 0.5565, 0.6492, 0.5565, 0.6492, 0.5565, 0.6492, 0.5565, 0.6492, 0.5565, 0.6492, 0.5565, 0.62, 0.5563, 0.62, 0.5563, 0.62, 0.5563, 0.62, 0.5563, 0.6492, 0.5565, 0.6448, 0.5565, 0.6139, 0.5563, 0.62, 0.5563, 0.6448, 0.5565, 0.6448, 0.5565, 0.6448, 0.5565, 0.6448, 0.5565, 0.62, 0.5563, 0.6492, 0.5565, 0.6492, 0.5565, 0.62, 0.5563, 0.6492, 0.5565, 0.6448, 0.5565, 0.6448, 0.5565, 0.6492, 0.5565, 0.0, 0.0, 0.0, 0.0, 0.0, 0.0, 0.0, 0.0, 0.0, 0.0, 0.0, 0.0, 0.0, 0.0, 0.0, 0.0, 0.6139, 0.5563, 0.6139, 0.5563, 0.6139, 0.5563, 0.6139, 0.5563, 0.6139, 0.5563, 0.6448, 0.5565, 0.6448, 0.5565, 0.6139, 0.5563, 0.6448, 0.5565, 0.6448, 0.5565, 0.6448, 0.5565, 0.6448, 0.5565, 0.6139, 0.5563, 0.6139, 0.5563, 0.6139, 0.5563, 0.6139, 0.5563])
me_cube_003.materials.append(mat_material)
me_cube_003.update()
me_cube_007 = bpy.data.meshes.new('Cube.007')
me_cube_007.from_pydata([(4.522, 1.414, -4.22), (4.522, 1.752, -4.22), (4.522, 1.414, -4.558), (4.522, 1.752, -4.558), (-4.446, 1.414, -4.22), (-4.446, 1.752, -4.22), (-4.446, 1.414, -4.558), (-4.446, 1.752, -4.558), (4.522, -0.05037, -4.22), (4.522, 0.2874, -4.22), (4.522, -0.05037, -4.558), (4.522, 0.2874, -4.558), (-4.446, -0.05037, -4.22), (-4.446, 0.2874, -4.22), (-4.446, -0.05037, -4.558), (-4.446, 0.2874, -4.558), (4.522, 0.691, -4.22), (4.522, 1.029, -4.22), (4.522, 0.691, -4.558), (4.522, 1.029, -4.558), (-4.446, 0.691, -4.22), (-4.446, 1.029, -4.22), (-4.446, 0.691, -4.558), (-4.446, 1.029, -4.558), (-4.476, 0.03029, -4.476), (4.476, 0.03029, -4.476), (-4.476, 0.03029, -4.654), (4.476, 0.03029, -4.654), (-4.476, 2.246, -4.476), (-4.476, 2.246, -4.654), (4.476, 2.246, -4.654), (4.476, 2.246, -4.476)], [], [(0, 1, 3, 2), (2, 3, 7, 6), (6, 4, 5, 7), (4, 0, 1, 5), (2, 0, 4, 6), (7, 5, 1, 3), (8, 9, 11, 10), (10, 11, 15, 14), (14, 12, 13, 15), (12, 8, 9, 13), (10, 8, 12, 14), (15, 13, 9, 11), (16, 17, 19, 18), (18, 19, 23, 22), (22, 20, 21, 23), (20, 16, 17, 21), (18, 16, 20, 22), (23, 21, 17, 19), (27, 26, 29, 30), (24, 25, 31, 28), (25, 27, 30, 31), (26, 24, 28, 29)])
_uv = me_cube_007.uv_layers.new(name='UVMap')
_uv.uv.foreach_set('vector', [0.375, 0.0, 0.625, 0.0, 0.625, 0.25, 0.375, 0.25, 0.375, 0.25, 0.625, 0.25, 0.625, 0.5, 0.375, 0.5, 0.375, 0.5, 0.375, 0.75, 0.625, 0.75, 0.625, 0.5, 0.375, 0.75, 0.375, 1.0, 0.625, 1.0, 0.625, 0.75, 0.125, 0.5, 0.125, 0.75, 0.375, 0.75, 0.375, 0.5, 0.625, 0.5, 0.625, 0.75, 0.875, 0.75, 0.875, 0.5, 0.375, 0.0, 0.625, 0.0, 0.625, 0.25, 0.375, 0.25, 0.375, 0.25, 0.625, 0.25, 0.625, 0.5, 0.375, 0.5, 0.375, 0.5, 0.375, 0.75, 0.625, 0.75, 0.625, 0.5, 0.375, 0.75, 0.375, 1.0, 0.625, 1.0, 0.625, 0.75, 0.125, 0.5, 0.125, 0.75, 0.375, 0.75, 0.375, 0.5, 0.625, 0.5, 0.625, 0.75, 0.875, 0.75, 0.875, 0.5, 0.375, 0.0, 0.625, 0.0, 0.625, 0.25, 0.375, 0.25, 0.375, 0.25, 0.625, 0.25, 0.625, 0.5, 0.375, 0.5, 0.375, 0.5, 0.375, 0.75, 0.625, 0.75, 0.625, 0.5, 0.375, 0.75, 0.375, 1.0, 0.625, 1.0, 0.625, 0.75, 0.125, 0.5, 0.125, 0.75, 0.375, 0.75, 0.375, 0.5, 0.625, 0.5, 0.625, 0.75, 0.875, 0.75, 0.875, 0.5, 4.962, -1.21, 5.194, -0.1409, 4.958, 2.982, 3.495, 2.865, 0.9287, -0.4528, 2.97, -0.9501, 2.948, 2.801, 0.9213, 2.754, 2.97, -0.9501, 4.962, -1.21, 3.495, 2.865, 2.948, 2.801, 5.194, -0.1409, 5.493, -0.001102, 5.085, 0.8158, 4.958, 2.982])
me_cube_007.materials.append(mat_material_001)
me_cube_007.update()
me_cube_004 = bpy.data.meshes.new('Cube.004')
me_cube_004.from_pydata([(-4.476, -0.03029, 2.313), (-4.476, 0.03029, 2.313), (-4.476, -0.03029, -4.802), (-4.476, 0.03029, -4.476), (4.476, -0.03029, 2.313), (4.476, 0.03029, 2.313), (4.476, -0.03029, -4.802), (4.476, 0.03029, -4.476), (-4.476, 0.03029, -4.654), (-4.476, -0.03029, -4.654), (4.476, -0.03029, -4.654), (4.476, 0.03029, -4.654), (4.476, 0.03029, -0.04868), (4.476, -0.03029, -0.04766), (4.476, 0.03029, -2.209), (4.476, -0.03029, -2.209), (4.757, 0.03029, -4.476), (4.757, -0.03029, -4.476), (4.757, -0.03029, -2.209), (4.757, 0.03029, -0.04868), (4.757, 0.03029, 2.313), (4.757, -0.03029, 2.313), (4.757, -0.03029, -0.04766), (4.757, 0.03029, -2.209), (4.766, 0.03029, -2.209), (4.766, 0.03029, -0.04868), (4.766, -0.03029, -0.04766), (4.766, -0.03029, -2.209), (-4.476, -15.93, -4.476), (-4.476, -15.93, 2.313), (4.476, -15.93, -4.476), (4.476, -15.93, -2.209), (4.476, -15.93, 2.313), (4.476, -15.93, -0.04766), (-4.476, -0.03029, 4.372), (4.476, -0.03029, 4.372), (-4.476, -15.93, 4.372), (4.476, -15.93, 4.372), (4.476, -0.03029, -8.399), (-4.476, -0.03029, -8.399), (4.476, -15.93, -7.934), (-4.476, -15.93, -7.934), (4.476, 2.684, -4.802), (-4.476, 2.684, -4.802), (4.476, 2.684, -8.399), (-4.476, 2.684, -8.399)], [], [(0, 1, 3, 2), (7, 6, 10, 11), (4, 5, 1, 0), (13, 4, 32, 33), (7, 3, 1, 5, 12, 14), (9, 8, 11, 10), (6, 2, 9, 10), (2, 3, 8, 9), (13, 12, 19, 22), (13, 15, 27, 26), (17, 16, 23, 18), (22, 19, 20, 21), (6, 7, 16, 17), (14, 15, 18, 23), (5, 4, 21, 20), (4, 13, 22, 21), (15, 6, 17, 18), (27, 24, 25, 26), (12, 13, 26, 25), (14, 12, 25, 24), (15, 14, 24, 27), (28, 30, 31, 33, 32, 29), (0, 29, 36, 34), (2, 6, 42, 43), (15, 13, 33, 31), (0, 2, 28, 29), (6, 15, 31, 30), (35, 34, 36, 37), (32, 4, 35, 37), (4, 0, 34, 35), (29, 32, 37, 36), (39, 38, 40, 41), (6, 30, 40, 38), (30, 28, 41, 40), (28, 2, 39, 41), (43, 42, 44, 45), (38, 39, 45, 44), (39, 2, 43, 45), (6, 38, 44, 42)])
_uv = me_cube_004.uv_layers.new(name='UVMap')
_uv.uv.foreach_set('vector', [-3.728, 1.522, -3.715, -0.5892, -1.604, -0.5753, -1.618, 1.535, 0.5068, -0.5615, 0.493, 1.549, 0.493, 1.549, 0.5068, -0.5615, 2.604, 1.563, 2.618, -0.5476, 4.728, -0.5337, 4.714, 1.577, 1.87, 1.558, 2.604, 1.563, 2.604, 1.563, 1.87, 1.558, 0.5068, -0.5615, 0.5207, -2.672, 2.631, -2.658, 2.618, -0.5476, 1.883, -0.5524, 1.211, -0.5568, -1.618, 1.535, -1.604, -0.5753, 0.5068, -0.5615, 0.493, 1.549, 0.493, 1.549, 0.4791, 3.66, 0.4791, 3.66, 0.493, 1.549, -1.618, 1.535, -1.604, -0.5753, -1.604, -0.5753, -1.618, 1.535, 1.87, 1.558, 1.883, -0.5524, 1.883, -0.5524, 1.87, 1.558, 1.87, 1.558, 1.198, 1.554, 1.198, 1.554, 1.87, 1.558, 0.493, 1.549, 0.5068, -0.5615, 1.211, -0.5568, 1.198, 1.554, 1.87, 1.558, 1.883, -0.5524, 2.618, -0.5476, 2.604, 1.563, 0.493, 1.549, 0.5068, -0.5615, 0.5068, -0.5615, 0.493, 1.549, 1.211, -0.5568, 1.198, 1.554, 1.198, 1.554, 1.211, -0.5568, 2.618, -0.5476, 2.604, 1.563, 2.604, 1.563, 2.618, -0.5476, 2.604, 1.563, 1.87, 1.558, 1.87, 1.558, 2.604, 1.563, 1.198, 1.554, 0.493, 1.549, 0.493, 1.549, 1.198, 1.554, 1.198, 1.554, 1.211, -0.5568, 1.883, -0.5524, 1.87, 1.558, 1.883, -0.5524, 1.87, 1.558, 1.87, 1.558, 1.883, -0.5524, 1.211, -0.5568, 1.883, -0.5524, 1.883, -0.5524, 1.211, -0.5568, 1.198, 1.554, 1.211, -0.5568, 1.211, -0.5568, 1.198, 1.554, 0.4791, 3.66, 0.493, 1.549, 1.198, 1.554, 1.87, 1.558, 2.604, 1.563, 2.59, 3.674, -3.728, 1.522, -3.728, 1.522, -3.728, 1.522, -3.728, 1.522, 0.4791, 3.66, 0.493, 1.549, 0.493, 1.549, 0.4791, 3.66, 1.198, 1.554, 1.87, 1.558, 1.87, 1.558, 1.198, 1.554, -3.728, 1.522, -1.618, 1.535, -1.618, 1.535, -3.728, 1.522, 0.493, 1.549, 1.198, 1.554, 1.198, 1.554, 0.493, 1.549, 2.604, 1.563, 4.714, 1.577, 4.714, 1.577, 2.604, 1.563, 2.604, 1.563, 2.604, 1.563, 2.604, 1.563, 2.604, 1.563, 2.604, 1.563, 4.714, 1.577, 4.714, 1.577, 2.604, 1.563, 2.59, 3.674, 2.604, 1.563, 2.604, 1.563, 2.59, 3.674, 0.4791, 3.66, 0.493, 1.549, 0.493, 1.549, 0.4791, 3.66, 0.493, 1.549, 0.493, 1.549, 0.493, 1.549, 0.493, 1.549, 0.493, 1.549, 0.4791, 3.66, 0.4791, 3.66, 0.493, 1.549, -1.618, 1.535, -1.618, 1.535, -1.618, 1.535, -1.618, 1.535, 0.4791, 3.66, 0.493, 1.549, 0.493, 1.549, 0.4791, 3.66, 0.493, 1.549, 0.4791, 3.66, 0.4791, 3.66, 0.493, 1.549, -1.618, 1.535, -1.618, 1.535, -1.618, 1.535, -1.618, 1.535, 0.493, 1.549, 0.493, 1.549, 0.493, 1.549, 0.493, 1.549])
me_cube_004.materials.append(mat_material_003)
me_cube_004.update()

# ---- objects
ob_cube = bpy.data.objects.new('Cube', me_cube_001)
ob_cube_001 = bpy.data.objects.new('Cube.001', me_cube_002)
ob_cube_002 = bpy.data.objects.new('Cube.002', me_cube_003)
ob_cube_006 = bpy.data.objects.new('Cube.006', me_cube_007)
ob_cube_003 = bpy.data.objects.new('Cube.003', me_cube_004)

# ---- transforms, parenting, visibility, modifiers, constraints
ob_cube.location = (0.0, 0.0, 9.14)
ob_cube.rotation_euler = (1.571, -0.0, 0.0)
ob_cube_001.location = (0.0, 0.0, 9.14)
ob_cube_001.rotation_euler = (1.571, -0.0, 0.0)
ob_cube_002.location = (0.0, 0.0, 9.14)
ob_cube_002.rotation_euler = (1.571, -0.0, 0.0)
ob_cube_006.location = (0.0, 0.0, 9.14)
ob_cube_006.rotation_euler = (1.571, -0.0, 0.0)
ob_cube_003.location = (0.0, 0.0, 8.952)
ob_cube_003.rotation_euler = (1.571, -0.0, 0.0)

# ---- collection membership
col_collection.objects.link(ob_cube)
col_collection.objects.link(ob_cube_001)
col_collection.objects.link(ob_cube_002)
col_collection.objects.link(ob_cube_006)
col_collection.objects.link(ob_cube_003)

# ---- scene / render settings (as saved in the file)
scene.frame_start = 1; scene.frame_end = 250; scene.frame_set(1)
scene.render.engine = 'BLENDER_EEVEE_NEXT'
scene.cycles.sampling_pattern = 'TABULATED_SOBOL'
scene.cycles.use_light_tree = False
scene.view_settings.view_transform = 'Filmic'
bpy.context.view_layer.update()

# ---- added for rendering (the .blend has no active camera and no usable light): camera, sun
cam_auto = bpy.data.cameras.new('AutoCamera')
cam_auto.lens = 50.0
cam_auto.sensor_width = 36.0
cam_auto.clip_end = 1000.0
ob_auto_camera = bpy.data.objects.new('AutoCamera', cam_auto)
scene.collection.objects.link(ob_auto_camera)
ob_auto_camera.location = (25.9744, -31.0768, 26.8137)
ob_auto_camera.rotation_euler = (1.09748, -7.21219e-08, 0.694738)
scene.camera = ob_auto_camera
light_auto_sun = bpy.data.lights.new('AutoSun', 'SUN')
light_auto_sun.energy = 3.0
light_auto_sun.angle = 0.0523599
ob_auto_sun = bpy.data.objects.new('AutoSun', light_auto_sun)
scene.collection.objects.link(ob_auto_sun)
ob_auto_sun.rotation_euler = (0.872665, 0.174533, 0.523599)
bpy.context.view_layer.update()
